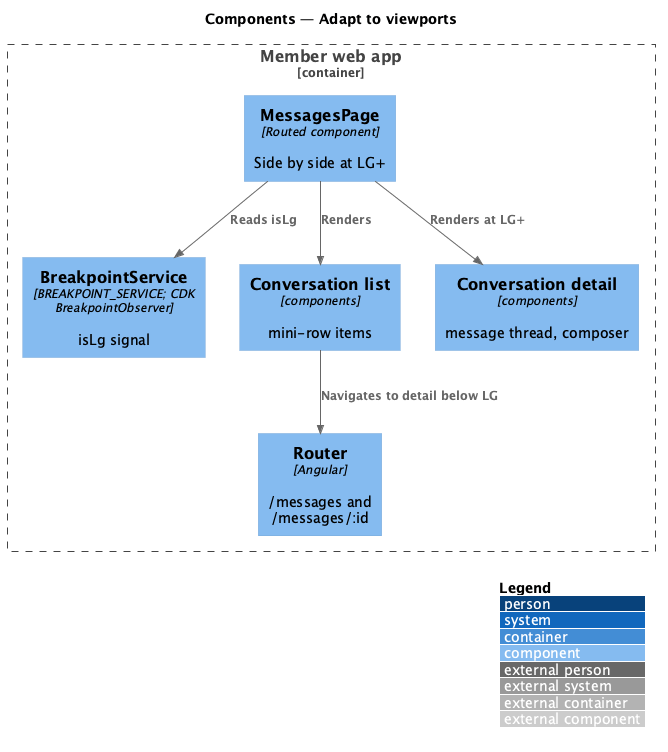

The diagram above was rendered by PlantUML. Its source (embedded in the PNG):
@startuml
!include <C4/C4_Component>
LAYOUT_WITH_LEGEND()
title Components — Adapt to viewports

Container_Boundary(web, "Member web app") {
  Component(bp, "BreakpointService", "BREAKPOINT_SERVICE; CDK BreakpointObserver", "isLg signal")
  Component(parent, "MessagesPage", "Routed component", "Side by side at LG+")
  Component(list, "Conversation list", "components", "mini-row items")
  Component(detail, "Conversation detail", "components", "message thread, composer")
  Component(router, "Router", "Angular", "/messages and /messages/:id")
}
Rel(parent, bp, "Reads isLg")
Rel(parent, list, "Renders")
Rel(parent, detail, "Renders at LG+")
Rel(list, router, "Navigates to detail below LG")
@enduml